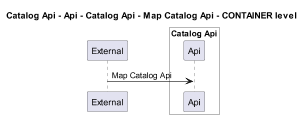

The diagram above was rendered by PlantUML. Its source (embedded in the PNG):
@startuml
!pragma layout smetana
skinparam dpi 60

title Catalog Api - Api - Catalog Api - Map Catalog Api - CONTAINER level

participant "External" as C4InterFlow.SoftwareSystems.ExternalSystem

box "Catalog Api" #White
    participant "Api" as dotnet.eShop.Architecture.SoftwareSystems.CatalogApi.Containers.Api
end box


C4InterFlow.SoftwareSystems.ExternalSystem -> dotnet.eShop.Architecture.SoftwareSystems.CatalogApi.Containers.Api : Map Catalog Api


@enduml